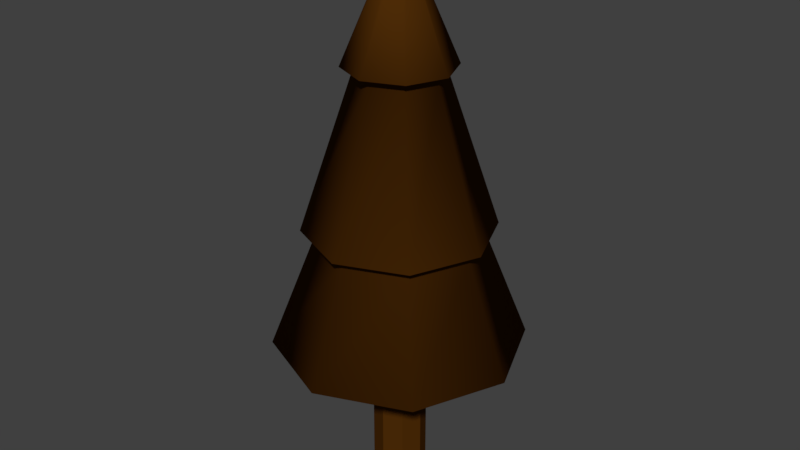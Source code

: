 # Source: Pine.blend  (saved by Blender 2.79.7; exported with 4.5.12 LTS)
import bpy
from mathutils import Matrix  # noqa: F401  (used for matrix-valued properties, if any)

bpy.ops.wm.read_factory_settings(use_empty=True)
scene = bpy.context.scene
scene.name = 'Scene'

# ---- collections
col_collection_1 = bpy.data.collections.new('Collection 1'); scene.collection.children.link(col_collection_1)

# ---- materials (node trees are filled in below, after node groups)
mat_trunk = bpy.data.materials.new('trunk')
mat_trunk.alpha_threshold = 0.0
mat_trunk.use_transparent_shadow = False
mat_trunk.diffuse_color = (0.07657, 0.02538, 0.002297, 1.0)
mat_trunk.roughness = 0.5

# ---- material node trees

# ---- world
world_world = bpy.data.worlds.new('World'); scene.world = world_world
world_world.color = (0.05088, 0.05088, 0.05088)
world_world.use_sun_shadow = False
world_world.sun_shadow_jitter_overblur = 0.0

# ---- meshes
me_cylinder = bpy.data.meshes.new('Cylinder')
me_cylinder.from_pydata([(0.0, 0.2998, 0.0), (0.0, 0.2998, 1.567), (0.212, 0.212, 0.0), (0.212, 0.212, 1.567), (0.2998, -1.31e-08, 0.0), (0.2998, -1.31e-08, 1.567), (0.212, -0.212, 0.0), (0.212, -0.212, 1.567), (-2.621e-08, -0.2998, 0.0), (-2.621e-08, -0.2998, 1.567), (-0.212, -0.212, 0.0), (-0.212, -0.212, 1.567), (-0.2998, 3.575e-09, 0.0), (-0.2998, 3.575e-09, 1.567), (-0.212, 0.212, 0.0), (-0.212, 0.212, 1.567), (-2.129e-08, 0.07217, 6.006), (0.05103, 0.05103, 6.006), (0.07217, 2.885e-09, 6.006), (0.05103, -0.05103, 6.006), (-2.76e-08, -0.07217, 6.006), (-0.05103, -0.05103, 6.006), (-0.07217, 6.901e-09, 6.006), (-0.05103, 0.05103, 6.006), (0.9976, 0.9976, 1.624), (1.411, -7.189e-08, 1.624), (-6.291e-08, -1.411, 1.624), (-0.9976, -0.9976, 1.624), (-0.9976, 0.9976, 1.624), (6.042e-08, 1.411, 1.624), (0.9976, -0.9976, 1.624), (-1.411, 6.598e-09, 1.624), (0.7447, 0.7447, 2.986), (-5.376e-08, -1.053, 2.986), (-0.7447, 0.7447, 2.986), (1.053, -5.327e-08, 2.986), (-0.7447, -0.7447, 2.986), (3.831e-08, 1.053, 2.986), (0.7447, -0.7447, 2.986), (-1.053, 5.318e-09, 2.986), (0.9095, -4.437e-08, 2.895), (-0.6431, -0.6431, 2.895), (3.436e-08, 0.9095, 2.895), (0.6431, -0.6431, 2.895), (-0.9095, 6.229e-09, 2.895), (0.6431, 0.6431, 2.895), (-4.515e-08, -0.9095, 2.895), (-0.6431, 0.6431, 2.895), (0.3391, 0.3391, 4.704), (-3.594e-08, -0.4795, 4.704), (-0.3391, 0.3391, 4.704), (0.4795, -2.18e-08, 4.704), (-0.3391, -0.3391, 4.704), (5.979e-09, 0.4795, 4.704), (0.3391, -0.3391, 4.704), (-0.4795, 4.88e-09, 4.704), (0.4269, 0.4269, 4.768), (-4.098e-08, -0.6038, 4.768), (-0.4269, 0.4269, 4.768), (0.6038, -3.275e-08, 4.768), (-0.4269, -0.4269, 4.768), (1.18e-08, 0.6038, 4.768), (0.4269, -0.4269, 4.768), (-0.6038, 8.376e-10, 4.768)], [], [(0, 1, 3, 2), (2, 3, 5, 4), (4, 5, 7, 6), (6, 7, 9, 8), (8, 9, 11, 10), (10, 11, 13, 12), (59, 56, 17, 18), (12, 13, 15, 14), (14, 15, 1, 0), (0, 2, 4, 6, 8, 10, 12, 14), (17, 16, 23, 22, 21, 20, 19, 18), (60, 57, 20, 21), (61, 58, 23, 16), (56, 61, 16, 17), (62, 59, 18, 19), (63, 60, 21, 22), (57, 62, 19, 20), (58, 63, 22, 23), (15, 13, 31, 28), (9, 7, 30, 26), (13, 11, 27, 31), (7, 5, 25, 30), (3, 1, 29, 24), (1, 15, 28, 29), (11, 9, 26, 27), (5, 3, 24, 25), (47, 44, 39, 34), (46, 43, 38, 33), (44, 41, 36, 39), (43, 40, 35, 38), (45, 42, 37, 32), (42, 47, 34, 37), (41, 46, 33, 36), (40, 45, 32, 35), (25, 24, 45, 40), (27, 26, 46, 41), (29, 28, 47, 42), (24, 29, 42, 45), (30, 25, 40, 43), (31, 27, 41, 44), (26, 30, 43, 46), (28, 31, 44, 47), (34, 39, 55, 50), (33, 38, 54, 49), (39, 36, 52, 55), (38, 35, 51, 54), (32, 37, 53, 48), (37, 34, 50, 53), (36, 33, 49, 52), (35, 32, 48, 51), (50, 55, 63, 58), (49, 54, 62, 57), (55, 52, 60, 63), (54, 51, 59, 62), (48, 53, 61, 56), (53, 50, 58, 61), (52, 49, 57, 60), (51, 48, 56, 59)])
me_cylinder.polygons.foreach_set('use_smooth', [0, 0, 0, 0, 0, 0, 1, 0, 0, 0, 0, 1, 1, 1, 1, 1, 1, 1, 0, 0, 0, 0, 0, 0, 0, 0, 0, 0, 0, 0, 0, 0, 0, 0, 1, 1, 1, 1, 1, 1, 1, 1, 1, 1, 1, 1, 1, 1, 1, 1, 0, 0, 0, 0, 0, 0, 0, 0])
_uv = me_cylinder.uv_layers.new(name='UVMap')
_uv.uv.foreach_set('vector', [0.8493, 0.7719, 0.7055, 0.849, 0.7051, 0.7617, 0.8606, 0.8085, 0.8606, 0.8085, 0.7051, 0.7617, 0.7666, 0.6992, 0.8439, 0.843, 0.8439, 0.843, 0.7666, 0.6992, 0.8527, 0.6992, 0.8066, 0.8527, 0.8066, 0.8527, 0.8527, 0.6992, 0.9145, 0.7615, 0.771, 0.8386, 0.771, 0.8386, 0.9145, 0.7615, 0.9156, 0.8495, 0.7587, 0.8024, 0.7587, 0.8024, 0.9156, 0.8495, 0.8545, 0.9123, 0.7769, 0.7684, 0.5033, 0.7468, 0.5528, 0.7841, 0.386, 0.9533, 0.3762, 0.9471, 0.7769, 0.7684, 0.8545, 0.9123, 0.7673, 0.9116, 0.8141, 0.7567, 0.8141, 0.7567, 0.7673, 0.9116, 0.7055, 0.849, 0.8493, 0.7719, 0.8493, 0.7719, 0.8606, 0.8085, 0.8439, 0.843, 0.8066, 0.8527, 0.771, 0.8386, 0.7587, 0.8024, 0.7769, 0.7684, 0.8141, 0.7567, 0.957, 0.03577, 0.9534, 0.03932, 0.9484, 0.03932, 0.9449, 0.03577, 0.9449, 0.03074, 0.9484, 0.02719, 0.9534, 0.02719, 0.957, 0.03074, 0.3131, 0.7276, 0.3791, 0.7224, 0.3551, 0.9423, 0.3445, 0.9434, 0.1146, 0.7883, 0.1849, 0.7697, 0.3249, 0.9524, 0.3166, 0.9604, 0.5528, 0.7841, 0.6205, 0.8136, 0.3934, 0.9616, 0.386, 0.9533, 0.4439, 0.7275, 0.5033, 0.7468, 0.3762, 0.9471, 0.3658, 0.9435, 0.2481, 0.7434, 0.3131, 0.7276, 0.3445, 0.9434, 0.3343, 0.9468, 0.3791, 0.7224, 0.4439, 0.7275, 0.3658, 0.9435, 0.3551, 0.9423, 0.1849, 0.7697, 0.2481, 0.7434, 0.3343, 0.9468, 0.3249, 0.9524, 0.2752, 0.1669, 0.311, 0.1805, 0.2193, 0.3157, 0.137, 0.2715, 0.3897, 0.1784, 0.4305, 0.1664, 0.4839, 0.3147, 0.3951, 0.3291, 0.311, 0.1805, 0.3497, 0.1834, 0.3067, 0.3316, 0.2193, 0.3157, 0.4305, 0.1664, 0.4711, 0.147, 0.5749, 0.2898, 0.4839, 0.3147, 0.5099, 0.1186, 0.5423, 0.07764, 0.7737, 0.2037, 0.6704, 0.2528, 0.2508, 0.136, 0.2752, 0.1669, 0.137, 0.2715, 0.06716, 0.1877, 0.3497, 0.1834, 0.3897, 0.1784, 0.3951, 0.3291, 0.3067, 0.3316, 0.4711, 0.147, 0.5099, 0.1186, 0.6704, 0.2528, 0.5749, 0.2898, 0.1081, 0.4452, 0.2005, 0.4632, 0.1954, 0.5046, 0.09778, 0.4872, 0.3943, 0.4646, 0.4913, 0.4568, 0.4922, 0.4969, 0.3949, 0.5027, 0.2005, 0.4632, 0.2967, 0.4684, 0.2955, 0.507, 0.1954, 0.5046, 0.4913, 0.4568, 0.5865, 0.4487, 0.5867, 0.4935, 0.4922, 0.4969, 0.6788, 0.4426, 0.7648, 0.4445, 0.7769, 0.477, 0.678, 0.495, 0.01746, 0.4194, 0.1081, 0.4452, 0.09778, 0.4872, 0.005488, 0.4416, 0.2967, 0.4684, 0.3943, 0.4646, 0.3949, 0.5027, 0.2955, 0.507, 0.5865, 0.4487, 0.6788, 0.4426, 0.678, 0.495, 0.5867, 0.4935, 0.5749, 0.2898, 0.6704, 0.2528, 0.6788, 0.4426, 0.5865, 0.4487, 0.3067, 0.3316, 0.3951, 0.3291, 0.3943, 0.4646, 0.2967, 0.4684, 0.06716, 0.1877, 0.137, 0.2715, 0.1081, 0.4452, 0.01746, 0.4194, 0.6704, 0.2528, 0.7737, 0.2037, 0.7648, 0.4445, 0.6788, 0.4426, 0.4839, 0.3147, 0.5749, 0.2898, 0.5865, 0.4487, 0.4913, 0.4568, 0.2193, 0.3157, 0.3067, 0.3316, 0.2967, 0.4684, 0.2005, 0.4632, 0.3951, 0.3291, 0.4839, 0.3147, 0.4913, 0.4568, 0.3943, 0.4646, 0.137, 0.2715, 0.2193, 0.3157, 0.2005, 0.4632, 0.1081, 0.4452, 0.09778, 0.4872, 0.1954, 0.5046, 0.2355, 0.7024, 0.1726, 0.7316, 0.3949, 0.5027, 0.4922, 0.4969, 0.4519, 0.6859, 0.3795, 0.6812, 0.1954, 0.5046, 0.2955, 0.507, 0.3063, 0.6865, 0.2355, 0.7024, 0.4922, 0.4969, 0.5867, 0.4935, 0.521, 0.7037, 0.4519, 0.6859, 0.678, 0.495, 0.7769, 0.477, 0.6224, 0.78, 0.5803, 0.7377, 0.005488, 0.4416, 0.09778, 0.4872, 0.1726, 0.7316, 0.1157, 0.7641, 0.2955, 0.507, 0.3949, 0.5027, 0.3795, 0.6812, 0.3063, 0.6865, 0.5867, 0.4935, 0.678, 0.495, 0.5803, 0.7377, 0.521, 0.7037, 0.1726, 0.7316, 0.2355, 0.7024, 0.2481, 0.7434, 0.1849, 0.7697, 0.3795, 0.6812, 0.4519, 0.6859, 0.4439, 0.7275, 0.3791, 0.7224, 0.2355, 0.7024, 0.3063, 0.6865, 0.3131, 0.7276, 0.2481, 0.7434, 0.4519, 0.6859, 0.521, 0.7037, 0.5033, 0.7468, 0.4439, 0.7275, 0.5803, 0.7377, 0.6224, 0.78, 0.6205, 0.8136, 0.5528, 0.7841, 0.1157, 0.7641, 0.1726, 0.7316, 0.1849, 0.7697, 0.1146, 0.7883, 0.3063, 0.6865, 0.3795, 0.6812, 0.3791, 0.7224, 0.3131, 0.7276, 0.521, 0.7037, 0.5803, 0.7377, 0.5528, 0.7841, 0.5033, 0.7468])
me_cylinder.materials.append(mat_trunk)
me_cylinder.use_remesh_preserve_volume = False
me_cylinder.use_remesh_preserve_attributes = False
me_cylinder.use_mirror_vertex_groups = False
me_cylinder.update()

# ---- objects
ob_cylinder = bpy.data.objects.new('Cylinder', me_cylinder)

# ---- transforms, parenting, visibility, modifiers, constraints
ob_cylinder.location = (0.0, 0.0, 0.0)
ob_cylinder.lineart.crease_threshold = 0.0

# ---- collection membership
col_collection_1.objects.link(ob_cylinder)

# ---- scene / render settings (as saved in the file)
scene.frame_start = 1; scene.frame_end = 250; scene.frame_set(1)
scene.render.engine = 'BLENDER_EEVEE_NEXT'
scene.render.resolution_percentage = 50
scene.render.dither_intensity = 0.0
scene.cycles.use_denoising = False
scene.cycles.samples = 128
scene.cycles.sampling_pattern = 'TABULATED_SOBOL'
scene.cycles.use_adaptive_sampling = False
scene.cycles.use_light_tree = False
scene.view_settings.view_transform = 'Standard'
bpy.context.view_layer.update()

# ---- added for rendering (the .blend has no active camera and no usable light): camera, sun
cam_auto = bpy.data.cameras.new('AutoCamera')
cam_auto.lens = 50.0
cam_auto.sensor_width = 36.0
cam_auto.clip_end = 1000.0
ob_auto_camera = bpy.data.objects.new('AutoCamera', cam_auto)
scene.collection.objects.link(ob_auto_camera)
ob_auto_camera.location = (6.67182, -8.00619, 8.34064)
ob_auto_camera.rotation_euler = (1.09748, -7.21219e-08, 0.694738)
scene.camera = ob_auto_camera
light_auto_sun = bpy.data.lights.new('AutoSun', 'SUN')
light_auto_sun.energy = 3.0
light_auto_sun.angle = 0.0523599
ob_auto_sun = bpy.data.objects.new('AutoSun', light_auto_sun)
scene.collection.objects.link(ob_auto_sun)
ob_auto_sun.rotation_euler = (0.872665, 0.174533, 0.523599)
bpy.context.view_layer.update()
